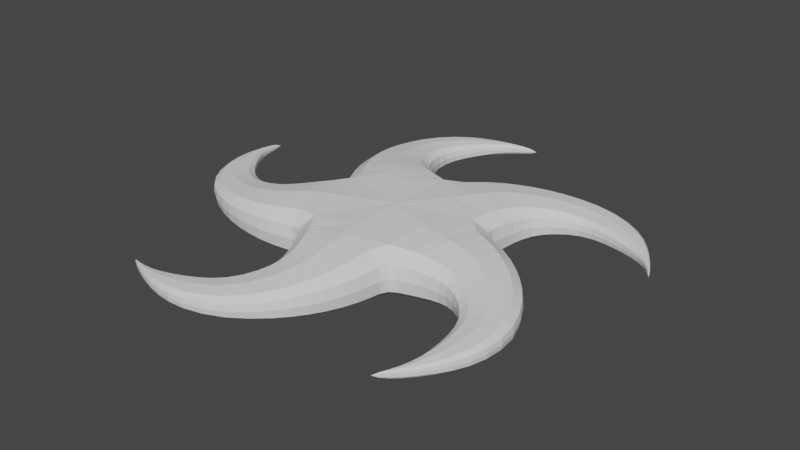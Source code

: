 # Source: em_B3.blend  (saved by Blender 2.80.75; exported with 4.5.12 LTS)
import bpy
from mathutils import Matrix  # noqa: F401  (used for matrix-valued properties, if any)

bpy.ops.wm.read_factory_settings(use_empty=True)
scene = bpy.context.scene
scene.name = 'Scene'

# ---- collections
col_collection = bpy.data.collections.new('Collection'); scene.collection.children.link(col_collection)

# ---- world
world_world = bpy.data.worlds.new('World'); scene.world = world_world
world_world.use_nodes = True; world_world.node_tree.nodes.clear()
_N = world_world.node_tree.nodes; _L = world_world.node_tree.links
n0 = _N.new('ShaderNodeOutputWorld'); n0.name = 'World Output'; n0.location = (300, 300)
n1 = _N.new('ShaderNodeBackground'); n1.name = 'Background'; n1.location = (10, 300)
n1.inputs[0].default_value = (0.05088, 0.05088, 0.05088, 1.0)
_L.new(n1.outputs[0], n0.inputs[0])
n0.is_active_output = True
world_world.color = (0.05088, 0.05088, 0.05088)
world_world.use_sun_shadow = False
world_world.sun_shadow_jitter_overblur = 0.0

# ---- meshes
me_cube_001 = bpy.data.meshes.new('Cube.001')
me_cube_001.from_pydata([(-0.8877, 0.776, 0.1536), (-0.4048, 0.9107, 0.1536), (-0.2787, 0.8131, 0.1835), (-0.8463, 1.328, 0.09283), (-0.493, 1.244, 0.09283), (-0.6664, 1.577, 0.07917), (-0.4296, 1.417, 0.07917), (-0.4643, 1.715, 0.06258), (-0.3248, 1.583, 0.06258), (-5.215e-08, 0.6921, 0.2161), (-0.6582, 0.2139, 0.2161), (-0.8366, 0.54, 0.1835), (-0.1186, 0.7418, 0.2145), (-0.7247, 0.3078, 0.2145), (-0.9033, 1.001, 0.1247), (-0.4715, 1.05, 0.1247), (-0.2599, 1.784, 0.04532), (-0.212, 1.721, 0.04532), (-0.09342, 1.82, 0.03135), (-0.08669, 1.798, 0.03135), (-0.8877, 0.776, 0.0), (-0.4048, 0.9107, 0.0), (-0.2787, 0.8131, 0.0), (-0.8463, 1.328, 0.0), (-0.493, 1.244, 0.0), (-0.6664, 1.577, 0.0), (-0.4296, 1.417, 0.0), (-0.4643, 1.715, 0.0), (-0.3248, 1.583, 0.0), (-5.215e-08, 0.6921, 0.0), (-0.6582, 0.2139, 0.0), (-0.8366, 0.54, 0.0), (-0.1186, 0.7418, 0.0), (-0.7247, 0.3078, 0.0), (-0.9033, 1.001, 0.0), (-0.4715, 1.05, 0.0), (-0.2599, 1.784, 0.0), (-0.212, 1.721, 0.0), (-0.09342, 1.82, 0.0), (-0.08669, 1.798, 0.0), (0.05713, 1.834, 0.0), (0.4637, 1.084, 0.1536), (0.7411, 0.6665, 0.1536), (0.6871, 0.5163, 0.1835), (1.002, 1.215, 0.09283), (1.031, 0.8533, 0.09283), (1.294, 1.121, 0.07917), (1.215, 0.8465, 0.07917), (1.488, 0.9716, 0.06258), (1.405, 0.7981, 0.06258), (0.6582, 0.2139, 0.2161), (0.2551, 0.9625, 0.1835), (0.6689, 0.342, 0.2145), (0.06882, 0.7843, 0.2145), (0.6728, 1.168, 0.1247), (0.8526, 0.7728, 0.1247), (1.616, 0.7984, 0.04532), (1.571, 0.7334, 0.04532), (1.702, 0.6513, 0.03135), (1.683, 0.6381, 0.03135), (0.4637, 1.084, 0.0), (0.7411, 0.6665, 0.0), (0.6871, 0.5163, 0.0), (1.002, 1.215, 0.0), (1.031, 0.8533, 0.0), (1.294, 1.121, 0.0), (1.215, 0.8465, 0.0), (1.488, 0.9716, 0.0), (1.405, 0.7981, 0.0), (0.6582, 0.2139, 0.0), (0.2551, 0.9625, 0.0), (0.6689, 0.342, 0.0), (0.06882, 0.7843, 0.0), (0.6728, 1.168, 0.0), (0.8526, 0.7728, 0.0), (1.616, 0.7984, 0.0), (1.571, 0.7334, 0.0), (1.702, 0.6513, 0.0), (1.683, 0.6381, 0.0), (1.762, 0.5125, 0.0), (1.174, -0.106, 0.1536), (0.8628, -0.4988, 0.1536), (0.7034, -0.494, 0.1835), (1.465, -0.577, 0.09283), (1.13, -0.7168, 0.09283), (1.466, -0.8843, 0.07917), (1.18, -0.8938, 0.07917), (1.384, -1.115, 0.06258), (1.193, -1.09, 0.06258), (0.4068, -0.5599, 0.2161), (0.9942, 0.05483, 0.1835), (0.532, -0.5304, 0.2145), (0.7672, 0.1769, 0.2145), (1.319, -0.2788, 0.1247), (0.9985, -0.5721, 0.1247), (1.259, -1.29, 0.04532), (1.183, -1.268, 0.04532), (1.146, -1.418, 0.03135), (1.127, -1.404, 0.03135), (1.174, -0.106, 0.0), (0.8628, -0.4988, 0.0), (0.7034, -0.494, 0.0), (1.465, -0.577, 0.0), (1.13, -0.7168, 0.0), (1.466, -0.8843, 0.0), (1.18, -0.8938, 0.0), (1.384, -1.115, 0.0), (1.193, -1.09, 0.0), (0.4068, -0.5599, 0.0), (0.9942, 0.05483, 0.0), (0.532, -0.5304, 0.0), (0.7672, 0.1769, 0.0), (1.319, -0.2788, 0.0), (0.9985, -0.5721, 0.0), (1.259, -1.29, 0.0), (1.183, -1.268, 0.0), (1.146, -1.418, 0.0), (1.127, -1.404, 0.0), (1.032, -1.517, 0.0), (0.262, -1.15, 0.1536), (-0.2078, -0.9748, 0.1536), (-0.2524, -0.8216, 0.1835), (-0.09592, -1.572, 0.09283), (-0.3325, -1.296, 0.09283), (-0.3879, -1.668, 0.07917), (-0.4853, -1.399, 0.07917), (-0.6325, -1.66, 0.06258), (-0.6677, -1.472, 0.06258), (-0.4068, -0.5599, 0.2161), (0.3594, -0.9286, 0.1835), (-0.3401, -0.6699, 0.2145), (0.4053, -0.675, 0.2145), (0.1425, -1.341, 0.1247), (-0.2355, -1.126, 0.1247), (-0.8381, -1.596, 0.04532), (-0.8402, -1.517, 0.04532), (-0.9944, -1.528, 0.03135), (-0.9868, -1.506, 0.03135), (0.262, -1.15, 0.0), (-0.2078, -0.9748, 0.0), (-0.2524, -0.8216, 0.0), (-0.09592, -1.572, 0.0), (-0.3325, -1.296, 0.0), (-0.3879, -1.668, 0.0), (-0.4853, -1.399, 0.0), (-0.6325, -1.66, 0.0), (-0.6677, -1.472, 0.0), (-0.4068, -0.5599, 0.0), (0.3594, -0.9286, 0.0), (-0.3401, -0.6699, 0.0), (0.4053, -0.675, 0.0), (0.1425, -1.341, 0.0), (-0.2355, -1.126, 0.0), (-0.8381, -1.596, 0.0), (-0.8402, -1.517, 0.0), (-0.9944, -1.528, 0.0), (-0.9868, -1.506, 0.0), (-1.124, -1.45, 0.0), (-1.012, -0.6045, 0.1536), (-0.9913, -0.1036, 0.1536), (-0.8594, -0.01382, 0.1835), (-1.525, -0.3945, 0.09283), (-1.336, -0.08437, 0.09283), (-1.706, -0.1464, 0.07917), (-1.48, 0.02925, 0.07917), (-1.775, 0.08844, 0.06258), (-1.606, 0.1803, 0.06258), (-0.7721, -0.6287, 0.1835), (-0.7422, 0.1164, 0.2145), (-0.5167, -0.5941, 0.2145), (-1.231, -0.5498, 0.1247), (-1.144, -0.1241, 0.1247), (-1.777, 0.3039, 0.04532), (-1.702, 0.3303, 0.04532), (-1.76, 0.4737, 0.03135), (-1.737, 0.4732, 0.03135), (-1.012, -0.6045, 0.0), (-0.9913, -0.1036, 0.0), (-0.8594, -0.01382, 0.0), (-1.525, -0.3945, 0.0), (-1.336, -0.08437, 0.0), (-1.706, -0.1464, 0.0), (-1.48, 0.02925, 0.0), (-1.775, 0.08844, 0.0), (-1.606, 0.1803, 0.0), (-0.7721, -0.6287, 0.0), (-0.7422, 0.1164, 0.0), (-0.5167, -0.5941, 0.0), (-1.231, -0.5498, 0.0), (-1.144, -0.1241, 0.0), (-1.777, 0.3039, 0.0), (-1.702, 0.3303, 0.0), (-1.76, 0.4737, 0.0), (-1.737, 0.4732, 0.0), (-1.727, 0.6211, 0.0)], [], [(15, 1, 0, 14), (1, 2, 11, 0), (14, 3, 4, 15), (3, 5, 6, 4), (6, 5, 7, 8), (2, 12, 13, 11), (12, 9, 10, 13), (8, 7, 16, 17), (16, 18, 19, 17), (16, 7, 27, 36), (13, 10, 30, 33), (18, 38, 40), (4, 6, 26, 24), (0, 11, 31, 20), (1, 15, 35, 21), (17, 19, 39, 37), (5, 3, 23, 25), (14, 0, 20, 34), (18, 16, 36, 38), (15, 4, 24, 35), (6, 8, 28, 26), (2, 1, 21, 22), (12, 2, 22, 32), (7, 5, 25, 27), (11, 13, 33, 31), (8, 17, 37, 28), (3, 14, 34, 23), (9, 12, 32, 29), (19, 18, 40), (39, 19, 40), (55, 42, 41, 54), (42, 43, 51, 41), (54, 44, 45, 55), (44, 46, 47, 45), (47, 46, 48, 49), (43, 52, 53, 51), (52, 50, 9, 53), (49, 48, 56, 57), (56, 58, 59, 57), (56, 48, 67, 75), (53, 9, 29, 72), (58, 77, 79), (45, 47, 66, 64), (41, 51, 70, 60), (42, 55, 74, 61), (57, 59, 78, 76), (46, 44, 63, 65), (54, 41, 60, 73), (58, 56, 75, 77), (55, 45, 64, 74), (47, 49, 68, 66), (43, 42, 61, 62), (52, 43, 62, 71), (48, 46, 65, 67), (51, 53, 72, 70), (49, 57, 76, 68), (44, 54, 73, 63), (50, 52, 71, 69), (59, 58, 79), (78, 59, 79), (94, 81, 80, 93), (81, 82, 90, 80), (93, 83, 84, 94), (83, 85, 86, 84), (86, 85, 87, 88), (82, 91, 92, 90), (91, 89, 50, 92), (88, 87, 95, 96), (95, 97, 98, 96), (95, 87, 106, 114), (92, 50, 69, 111), (97, 116, 118), (84, 86, 105, 103), (80, 90, 109, 99), (81, 94, 113, 100), (96, 98, 117, 115), (85, 83, 102, 104), (93, 80, 99, 112), (97, 95, 114, 116), (94, 84, 103, 113), (86, 88, 107, 105), (82, 81, 100, 101), (91, 82, 101, 110), (87, 85, 104, 106), (90, 92, 111, 109), (88, 96, 115, 107), (83, 93, 112, 102), (89, 91, 110, 108), (98, 97, 118), (117, 98, 118), (133, 120, 119, 132), (120, 121, 129, 119), (132, 122, 123, 133), (122, 124, 125, 123), (125, 124, 126, 127), (121, 130, 131, 129), (130, 128, 89, 131), (127, 126, 134, 135), (134, 136, 137, 135), (134, 126, 145, 153), (131, 89, 108, 150), (136, 155, 157), (123, 125, 144, 142), (119, 129, 148, 138), (120, 133, 152, 139), (135, 137, 156, 154), (124, 122, 141, 143), (132, 119, 138, 151), (136, 134, 153, 155), (133, 123, 142, 152), (125, 127, 146, 144), (121, 120, 139, 140), (130, 121, 140, 149), (126, 124, 143, 145), (129, 131, 150, 148), (127, 135, 154, 146), (122, 132, 151, 141), (128, 130, 149, 147), (137, 136, 157), (156, 137, 157), (171, 159, 158, 170), (159, 160, 167, 158), (170, 161, 162, 171), (161, 163, 164, 162), (164, 163, 165, 166), (160, 168, 169, 167), (168, 10, 128, 169), (166, 165, 172, 173), (172, 174, 175, 173), (172, 165, 183, 190), (169, 128, 147, 187), (174, 192, 194), (162, 164, 182, 180), (158, 167, 185, 176), (159, 171, 189, 177), (173, 175, 193, 191), (163, 161, 179, 181), (170, 158, 176, 188), (174, 172, 190, 192), (171, 162, 180, 189), (164, 166, 184, 182), (160, 159, 177, 178), (168, 160, 178, 186), (165, 163, 181, 183), (167, 169, 187, 185), (166, 173, 191, 184), (161, 170, 188, 179), (10, 168, 186, 30), (175, 174, 194), (193, 175, 194), (10, 9, 50, 89, 128)])
_uv = me_cube_001.uv_layers.new(name='UVMap')
_uv.uv.foreach_set('vector', [0.625, 0.625, 0.625, 0.75, 0.875, 0.75, 0.875, 0.625, 0.625, 0.75, 0.625, 0.75, 0.875, 0.75, 0.875, 0.75, 0.875, 0.625, 0.875, 0.5, 0.625, 0.5, 0.625, 0.625, 0.875, 0.5, 0.875, 0.5, 0.625, 0.5, 0.625, 0.5, 0.625, 0.5, 0.875, 0.5, 0.875, 0.5, 0.625, 0.5, 0.0, 0.0, 0.0, 0.0, 0.0, 0.0, 0.0, 0.0, 0.625, 0.75, 0.625, 0.75, 0.875, 0.75, 0.875, 0.75, 0.625, 0.5, 0.875, 0.5, 0.875, 0.5, 0.625, 0.5, 0.875, 0.5, 0.875, 0.5, 0.625, 0.5, 0.625, 0.5, 0.875, 0.5, 0.875, 0.5, 0.875, 0.5, 0.875, 0.5, 0.875, 0.75, 0.875, 0.75, 0.875, 0.75, 0.875, 0.75, 0.875, 0.5, 0.875, 0.5, 0.875, 0.5, 0.625, 0.5, 0.625, 0.5, 0.625, 0.5, 0.625, 0.5, 0.875, 0.75, 0.875, 0.75, 0.875, 0.75, 0.875, 0.75, 0.625, 0.75, 0.625, 0.625, 0.625, 0.625, 0.625, 0.75, 0.625, 0.5, 0.625, 0.5, 0.625, 0.5, 0.625, 0.5, 0.875, 0.5, 0.875, 0.5, 0.875, 0.5, 0.875, 0.5, 0.875, 0.625, 0.875, 0.75, 0.875, 0.75, 0.875, 0.625, 0.875, 0.5, 0.875, 0.5, 0.875, 0.5, 0.875, 0.5, 0.625, 0.625, 0.625, 0.5, 0.625, 0.5, 0.625, 0.625, 0.625, 0.5, 0.625, 0.5, 0.625, 0.5, 0.625, 0.5, 0.625, 0.75, 0.625, 0.75, 0.625, 0.75, 0.625, 0.75, 0.0, 0.0, 0.0, 0.0, 0.0, 0.0, 0.0, 0.0, 0.875, 0.5, 0.875, 0.5, 0.875, 0.5, 0.875, 0.5, 0.0, 0.0, 0.0, 0.0, 0.0, 0.0, 0.0, 0.0, 0.625, 0.5, 0.625, 0.5, 0.625, 0.5, 0.625, 0.5, 0.875, 0.5, 0.875, 0.625, 0.875, 0.625, 0.875, 0.5, 0.625, 0.75, 0.625, 0.75, 0.625, 0.75, 0.625, 0.75, 0.625, 0.5, 0.875, 0.5, 0.625, 0.5, 0.625, 0.5, 0.625, 0.5, 0.625, 0.5, 0.625, 0.625, 0.625, 0.75, 0.875, 0.75, 0.875, 0.625, 0.625, 0.75, 0.625, 0.75, 0.875, 0.75, 0.875, 0.75, 0.875, 0.625, 0.875, 0.5, 0.625, 0.5, 0.625, 0.625, 0.875, 0.5, 0.875, 0.5, 0.625, 0.5, 0.625, 0.5, 0.625, 0.5, 0.875, 0.5, 0.875, 0.5, 0.625, 0.5, 0.0, 0.0, 0.0, 0.0, 0.0, 0.0, 0.0, 0.0, 0.625, 0.75, 0.625, 0.75, 0.875, 0.75, 0.875, 0.75, 0.625, 0.5, 0.875, 0.5, 0.875, 0.5, 0.625, 0.5, 0.875, 0.5, 0.875, 0.5, 0.625, 0.5, 0.625, 0.5, 0.875, 0.5, 0.875, 0.5, 0.875, 0.5, 0.875, 0.5, 0.875, 0.75, 0.875, 0.75, 0.875, 0.75, 0.875, 0.75, 0.875, 0.5, 0.875, 0.5, 0.875, 0.5, 0.625, 0.5, 0.625, 0.5, 0.625, 0.5, 0.625, 0.5, 0.875, 0.75, 0.875, 0.75, 0.875, 0.75, 0.875, 0.75, 0.625, 0.75, 0.625, 0.625, 0.625, 0.625, 0.625, 0.75, 0.625, 0.5, 0.625, 0.5, 0.625, 0.5, 0.625, 0.5, 0.875, 0.5, 0.875, 0.5, 0.875, 0.5, 0.875, 0.5, 0.875, 0.625, 0.875, 0.75, 0.875, 0.75, 0.875, 0.625, 0.875, 0.5, 0.875, 0.5, 0.875, 0.5, 0.875, 0.5, 0.625, 0.625, 0.625, 0.5, 0.625, 0.5, 0.625, 0.625, 0.625, 0.5, 0.625, 0.5, 0.625, 0.5, 0.625, 0.5, 0.625, 0.75, 0.625, 0.75, 0.625, 0.75, 0.625, 0.75, 0.0, 0.0, 0.0, 0.0, 0.0, 0.0, 0.0, 0.0, 0.875, 0.5, 0.875, 0.5, 0.875, 0.5, 0.875, 0.5, 0.0, 0.0, 0.0, 0.0, 0.0, 0.0, 0.0, 0.0, 0.625, 0.5, 0.625, 0.5, 0.625, 0.5, 0.625, 0.5, 0.875, 0.5, 0.875, 0.625, 0.875, 0.625, 0.875, 0.5, 0.625, 0.75, 0.625, 0.75, 0.625, 0.75, 0.625, 0.75, 0.625, 0.5, 0.875, 0.5, 0.625, 0.5, 0.625, 0.5, 0.625, 0.5, 0.625, 0.5, 0.625, 0.625, 0.625, 0.75, 0.875, 0.75, 0.875, 0.625, 0.625, 0.75, 0.625, 0.75, 0.875, 0.75, 0.875, 0.75, 0.875, 0.625, 0.875, 0.5, 0.625, 0.5, 0.625, 0.625, 0.875, 0.5, 0.875, 0.5, 0.625, 0.5, 0.625, 0.5, 0.625, 0.5, 0.875, 0.5, 0.875, 0.5, 0.625, 0.5, 0.0, 0.0, 0.0, 0.0, 0.0, 0.0, 0.0, 0.0, 0.625, 0.75, 0.625, 0.75, 0.875, 0.75, 0.875, 0.75, 0.625, 0.5, 0.875, 0.5, 0.875, 0.5, 0.625, 0.5, 0.875, 0.5, 0.875, 0.5, 0.625, 0.5, 0.625, 0.5, 0.875, 0.5, 0.875, 0.5, 0.875, 0.5, 0.875, 0.5, 0.875, 0.75, 0.875, 0.75, 0.875, 0.75, 0.875, 0.75, 0.875, 0.5, 0.875, 0.5, 0.875, 0.5, 0.625, 0.5, 0.625, 0.5, 0.625, 0.5, 0.625, 0.5, 0.875, 0.75, 0.875, 0.75, 0.875, 0.75, 0.875, 0.75, 0.625, 0.75, 0.625, 0.625, 0.625, 0.625, 0.625, 0.75, 0.625, 0.5, 0.625, 0.5, 0.625, 0.5, 0.625, 0.5, 0.875, 0.5, 0.875, 0.5, 0.875, 0.5, 0.875, 0.5, 0.875, 0.625, 0.875, 0.75, 0.875, 0.75, 0.875, 0.625, 0.875, 0.5, 0.875, 0.5, 0.875, 0.5, 0.875, 0.5, 0.625, 0.625, 0.625, 0.5, 0.625, 0.5, 0.625, 0.625, 0.625, 0.5, 0.625, 0.5, 0.625, 0.5, 0.625, 0.5, 0.625, 0.75, 0.625, 0.75, 0.625, 0.75, 0.625, 0.75, 0.0, 0.0, 0.0, 0.0, 0.0, 0.0, 0.0, 0.0, 0.875, 0.5, 0.875, 0.5, 0.875, 0.5, 0.875, 0.5, 0.0, 0.0, 0.0, 0.0, 0.0, 0.0, 0.0, 0.0, 0.625, 0.5, 0.625, 0.5, 0.625, 0.5, 0.625, 0.5, 0.875, 0.5, 0.875, 0.625, 0.875, 0.625, 0.875, 0.5, 0.625, 0.75, 0.625, 0.75, 0.625, 0.75, 0.625, 0.75, 0.625, 0.5, 0.875, 0.5, 0.625, 0.5, 0.625, 0.5, 0.625, 0.5, 0.625, 0.5, 0.625, 0.625, 0.625, 0.75, 0.875, 0.75, 0.875, 0.625, 0.625, 0.75, 0.625, 0.75, 0.875, 0.75, 0.875, 0.75, 0.875, 0.625, 0.875, 0.5, 0.625, 0.5, 0.625, 0.625, 0.875, 0.5, 0.875, 0.5, 0.625, 0.5, 0.625, 0.5, 0.625, 0.5, 0.875, 0.5, 0.875, 0.5, 0.625, 0.5, 0.0, 0.0, 0.0, 0.0, 0.0, 0.0, 0.0, 0.0, 0.625, 0.75, 0.625, 0.75, 0.875, 0.75, 0.875, 0.75, 0.625, 0.5, 0.875, 0.5, 0.875, 0.5, 0.625, 0.5, 0.875, 0.5, 0.875, 0.5, 0.625, 0.5, 0.625, 0.5, 0.875, 0.5, 0.875, 0.5, 0.875, 0.5, 0.875, 0.5, 0.875, 0.75, 0.875, 0.75, 0.875, 0.75, 0.875, 0.75, 0.875, 0.5, 0.875, 0.5, 0.875, 0.5, 0.625, 0.5, 0.625, 0.5, 0.625, 0.5, 0.625, 0.5, 0.875, 0.75, 0.875, 0.75, 0.875, 0.75, 0.875, 0.75, 0.625, 0.75, 0.625, 0.625, 0.625, 0.625, 0.625, 0.75, 0.625, 0.5, 0.625, 0.5, 0.625, 0.5, 0.625, 0.5, 0.875, 0.5, 0.875, 0.5, 0.875, 0.5, 0.875, 0.5, 0.875, 0.625, 0.875, 0.75, 0.875, 0.75, 0.875, 0.625, 0.875, 0.5, 0.875, 0.5, 0.875, 0.5, 0.875, 0.5, 0.625, 0.625, 0.625, 0.5, 0.625, 0.5, 0.625, 0.625, 0.625, 0.5, 0.625, 0.5, 0.625, 0.5, 0.625, 0.5, 0.625, 0.75, 0.625, 0.75, 0.625, 0.75, 0.625, 0.75, 0.0, 0.0, 0.0, 0.0, 0.0, 0.0, 0.0, 0.0, 0.875, 0.5, 0.875, 0.5, 0.875, 0.5, 0.875, 0.5, 0.0, 0.0, 0.0, 0.0, 0.0, 0.0, 0.0, 0.0, 0.625, 0.5, 0.625, 0.5, 0.625, 0.5, 0.625, 0.5, 0.875, 0.5, 0.875, 0.625, 0.875, 0.625, 0.875, 0.5, 0.625, 0.75, 0.625, 0.75, 0.625, 0.75, 0.625, 0.75, 0.625, 0.5, 0.875, 0.5, 0.625, 0.5, 0.625, 0.5, 0.625, 0.5, 0.625, 0.5, 0.625, 0.625, 0.625, 0.75, 0.875, 0.75, 0.875, 0.625, 0.625, 0.75, 0.625, 0.75, 0.875, 0.75, 0.875, 0.75, 0.875, 0.625, 0.875, 0.5, 0.625, 0.5, 0.625, 0.625, 0.875, 0.5, 0.875, 0.5, 0.625, 0.5, 0.625, 0.5, 0.625, 0.5, 0.875, 0.5, 0.875, 0.5, 0.625, 0.5, 0.0, 0.0, 0.0, 0.0, 0.0, 0.0, 0.0, 0.0, 0.625, 0.75, 0.625, 0.75, 0.875, 0.75, 0.875, 0.75, 0.625, 0.5, 0.875, 0.5, 0.875, 0.5, 0.625, 0.5, 0.875, 0.5, 0.875, 0.5, 0.625, 0.5, 0.625, 0.5, 0.875, 0.5, 0.875, 0.5, 0.875, 0.5, 0.875, 0.5, 0.875, 0.75, 0.875, 0.75, 0.875, 0.75, 0.875, 0.75, 0.875, 0.5, 0.875, 0.5, 0.875, 0.5, 0.625, 0.5, 0.625, 0.5, 0.625, 0.5, 0.625, 0.5, 0.875, 0.75, 0.875, 0.75, 0.875, 0.75, 0.875, 0.75, 0.625, 0.75, 0.625, 0.625, 0.625, 0.625, 0.625, 0.75, 0.625, 0.5, 0.625, 0.5, 0.625, 0.5, 0.625, 0.5, 0.875, 0.5, 0.875, 0.5, 0.875, 0.5, 0.875, 0.5, 0.875, 0.625, 0.875, 0.75, 0.875, 0.75, 0.875, 0.625, 0.875, 0.5, 0.875, 0.5, 0.875, 0.5, 0.875, 0.5, 0.625, 0.625, 0.625, 0.5, 0.625, 0.5, 0.625, 0.625, 0.625, 0.5, 0.625, 0.5, 0.625, 0.5, 0.625, 0.5, 0.625, 0.75, 0.625, 0.75, 0.625, 0.75, 0.625, 0.75, 0.0, 0.0, 0.0, 0.0, 0.0, 0.0, 0.0, 0.0, 0.875, 0.5, 0.875, 0.5, 0.875, 0.5, 0.875, 0.5, 0.0, 0.0, 0.0, 0.0, 0.0, 0.0, 0.0, 0.0, 0.625, 0.5, 0.625, 0.5, 0.625, 0.5, 0.625, 0.5, 0.875, 0.5, 0.875, 0.625, 0.875, 0.625, 0.875, 0.5, 0.625, 0.75, 0.625, 0.75, 0.625, 0.75, 0.625, 0.75, 0.625, 0.5, 0.875, 0.5, 0.625, 0.5, 0.625, 0.5, 0.625, 0.5, 0.625, 0.5, 0.625, 0.75, 0.875, 0.75, 0.875, 0.75, 0.875, 0.75, 0.875, 0.75])
me_cube_001.use_remesh_preserve_volume = False
me_cube_001.use_remesh_preserve_attributes = False
me_cube_001.use_mirror_vertex_groups = False
me_cube_001.update()

# ---- objects
ob_urikenas = bpy.data.objects.new('Šurikenas', me_cube_001)

# ---- transforms, parenting, visibility, modifiers, constraints
ob_urikenas.location = (0.0, 0.0, 0.0)
ob_urikenas.lineart.crease_threshold = 0.0
_m = ob_urikenas.modifiers.new('Subdivision', 'SUBSURF')
_m.uv_smooth = 'PRESERVE_CORNERS'
_m.quality = 1
_m.render_levels = 1
_m.show_only_control_edges = False
_m = ob_urikenas.modifiers.new('Mirror', 'MIRROR')
_m.use_axis = (False, False, True)
_m.use_clip = True

# ---- collection membership
col_collection.objects.link(ob_urikenas)

# ---- scene / render settings (as saved in the file)
scene.frame_start = 1; scene.frame_end = 250; scene.frame_set(1)
scene.render.engine = 'BLENDER_EEVEE_NEXT'
scene.cycles.use_denoising = False
scene.cycles.samples = 128
scene.cycles.sampling_pattern = 'TABULATED_SOBOL'
scene.cycles.use_adaptive_sampling = False
scene.cycles.use_light_tree = False
scene.view_settings.view_transform = 'Filmic'
bpy.context.view_layer.update()

# ---- added for rendering (the .blend has no active camera and no usable light): camera, sun
cam_auto = bpy.data.cameras.new('AutoCamera')
cam_auto.lens = 50.0
cam_auto.sensor_width = 36.0
cam_auto.clip_end = 1000.0
ob_auto_camera = bpy.data.objects.new('AutoCamera', cam_auto)
scene.collection.objects.link(ob_auto_camera)
ob_auto_camera.location = (4.579, -5.43316, 3.67715)
ob_auto_camera.rotation_euler = (1.09748, -7.21219e-08, 0.694738)
scene.camera = ob_auto_camera
light_auto_sun = bpy.data.lights.new('AutoSun', 'SUN')
light_auto_sun.energy = 3.0
light_auto_sun.angle = 0.0523599
ob_auto_sun = bpy.data.objects.new('AutoSun', light_auto_sun)
scene.collection.objects.link(ob_auto_sun)
ob_auto_sun.rotation_euler = (0.872665, 0.174533, 0.523599)
bpy.context.view_layer.update()
